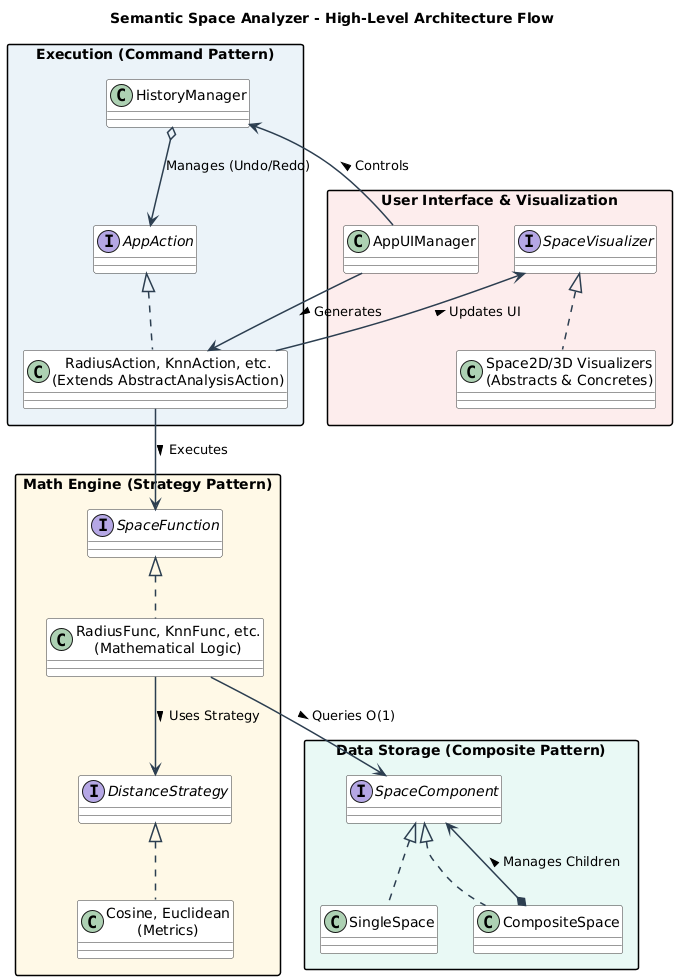

The diagram above was rendered by PlantUML. Its source (embedded in the PNG):
@startuml
skinparam packageStyle rectangle
skinparam shadowing false
skinparam class {
    BackgroundColor White
    BorderColor #333333
    ArrowThickness 1.5
    ArrowColor #2C3E50
}

title Semantic Space Analyzer - High-Level Architecture Flow

package "User Interface & Visualization" #FDEDEC {
    class AppUIManager
    interface SpaceVisualizer
    class "Space2D/3D Visualizers\n(Abstracts & Concretes)" as Visualizers
    SpaceVisualizer <|.. Visualizers
}

package "Execution (Command Pattern)" #EAF2F8 {
    class HistoryManager
    interface AppAction
    class "RadiusAction, KnnAction, etc.\n(Extends AbstractAnalysisAction)" as Actions
    AppAction <|.. Actions
    HistoryManager o--> AppAction : Manages (Undo/Redo)
}

package "Math Engine (Strategy Pattern)" #FEF9E7 {
    interface SpaceFunction
    class "RadiusFunc, KnnFunc, etc.\n(Mathematical Logic)" as MathFunctions
    interface DistanceStrategy
    class "Cosine, Euclidean\n(Metrics)" as Strategies
    SpaceFunction <|.. MathFunctions
    DistanceStrategy <|.. Strategies
    MathFunctions --> DistanceStrategy : Uses Strategy >
}

package "Data Storage (Composite Pattern)" #E8F8F5 {
    interface SpaceComponent
    class SingleSpace
    class CompositeSpace
    SpaceComponent <|.. SingleSpace
    SpaceComponent <|.. CompositeSpace
    CompositeSpace *--> SpaceComponent : Manages Children >
}

AppUIManager --> Actions : Generates >
AppUIManager --> HistoryManager : Controls >
Actions --> SpaceFunction : Executes >
MathFunctions --> SpaceComponent : Queries O(1) >
Actions --> SpaceVisualizer : Updates UI >
@enduml